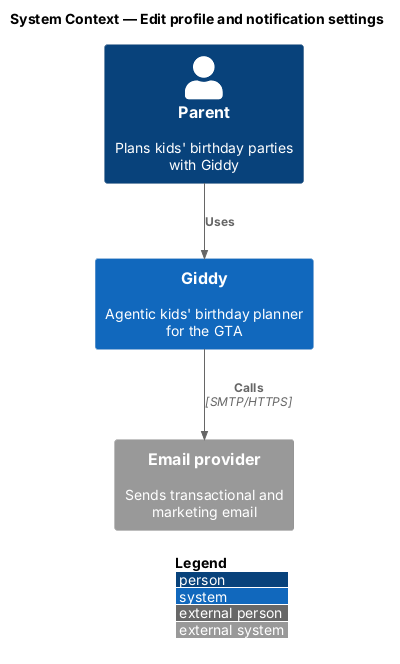

The diagram above was rendered by PlantUML. Its source (embedded in the PNG):
@startuml
!include <C4/C4_Context>
LAYOUT_WITH_LEGEND()
title System Context — Edit profile and notification settings

Person(parent, "Parent", "Plans kids' birthday parties with Giddy")
System(giddy, "Giddy", "Agentic kids' birthday planner for the GTA")
System_Ext(email, "Email provider", "Sends transactional and marketing email")

Rel(parent, giddy, "Uses")
Rel(giddy, email, "Calls", "SMTP/HTTPS")
@enduml